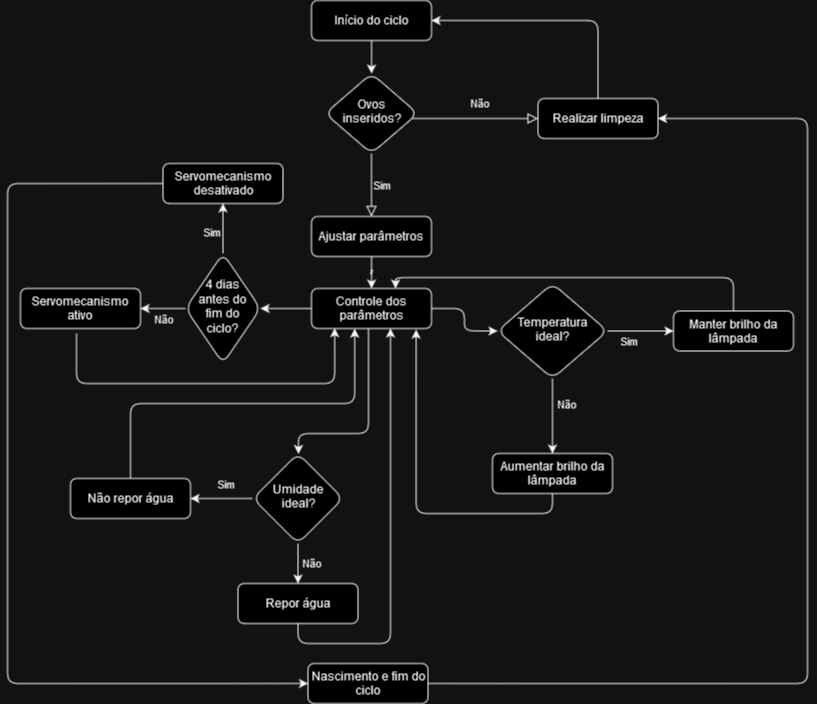

The diagram above was exported from draw.io. Its source (the exported page's mxGraphModel, read from the mxfile embedded in the PNG):
<mxGraphModel dx="2514" dy="887" grid="0" gridSize="10" guides="1" tooltips="1" connect="1" arrows="1" fold="1" page="1" pageScale="1" pageWidth="827" pageHeight="1169" background="none" math="0" shadow="0">
  <root>
    <mxCell id="WIyWlLk6GJQsqaUBKTNV-0" />
    <mxCell id="WIyWlLk6GJQsqaUBKTNV-1" parent="WIyWlLk6GJQsqaUBKTNV-0" />
    <mxCell id="NVwNmMpkc56JG9xDP_sb-2" value="" style="edgeStyle=orthogonalEdgeStyle;rounded=1;orthogonalLoop=1;jettySize=auto;html=1;labelBackgroundColor=none;fontColor=default;" edge="1" parent="WIyWlLk6GJQsqaUBKTNV-1" source="WIyWlLk6GJQsqaUBKTNV-3" target="WIyWlLk6GJQsqaUBKTNV-6">
      <mxGeometry relative="1" as="geometry" />
    </mxCell>
    <mxCell id="WIyWlLk6GJQsqaUBKTNV-3" value="Início do ciclo" style="rounded=1;whiteSpace=wrap;html=1;fontSize=12;glass=0;strokeWidth=1;shadow=0;labelBackgroundColor=none;" parent="WIyWlLk6GJQsqaUBKTNV-1" vertex="1">
      <mxGeometry x="241" y="77" width="120" height="40" as="geometry" />
    </mxCell>
    <mxCell id="WIyWlLk6GJQsqaUBKTNV-5" value="Não" style="edgeStyle=orthogonalEdgeStyle;rounded=1;html=1;jettySize=auto;orthogonalLoop=1;fontSize=11;endArrow=block;endFill=0;endSize=8;strokeWidth=1;shadow=0;labelBackgroundColor=none;fontColor=default;" parent="WIyWlLk6GJQsqaUBKTNV-1" source="WIyWlLk6GJQsqaUBKTNV-6" target="WIyWlLk6GJQsqaUBKTNV-7" edge="1">
      <mxGeometry x="0.0625" y="15" relative="1" as="geometry">
        <mxPoint as="offset" />
        <Array as="points">
          <mxPoint x="412.5" y="195" />
          <mxPoint x="412.5" y="195" />
        </Array>
      </mxGeometry>
    </mxCell>
    <mxCell id="WIyWlLk6GJQsqaUBKTNV-6" value="&lt;font style=&quot;font-size: 12px;&quot;&gt;Ovos inseridos?&lt;/font&gt;" style="rhombus;whiteSpace=wrap;html=1;shadow=0;fontFamily=Helvetica;fontSize=12;align=center;strokeWidth=1;spacing=6;spacingTop=-4;labelBackgroundColor=none;rounded=1;" parent="WIyWlLk6GJQsqaUBKTNV-1" vertex="1">
      <mxGeometry x="254.75" y="150" width="92.5" height="80" as="geometry" />
    </mxCell>
    <mxCell id="NVwNmMpkc56JG9xDP_sb-3" style="edgeStyle=orthogonalEdgeStyle;rounded=1;orthogonalLoop=1;jettySize=auto;html=1;exitX=0.5;exitY=0;exitDx=0;exitDy=0;entryX=1;entryY=0.5;entryDx=0;entryDy=0;labelBackgroundColor=none;fontColor=default;" edge="1" parent="WIyWlLk6GJQsqaUBKTNV-1" source="WIyWlLk6GJQsqaUBKTNV-7" target="WIyWlLk6GJQsqaUBKTNV-3">
      <mxGeometry relative="1" as="geometry" />
    </mxCell>
    <mxCell id="WIyWlLk6GJQsqaUBKTNV-7" value="Realizar limpeza" style="rounded=1;whiteSpace=wrap;html=1;fontSize=12;glass=0;strokeWidth=1;shadow=0;labelBackgroundColor=none;" parent="WIyWlLk6GJQsqaUBKTNV-1" vertex="1">
      <mxGeometry x="467.5" y="175" width="120" height="40" as="geometry" />
    </mxCell>
    <mxCell id="MwYGbnp451no8yMFaxm8-2" value="Sim" style="edgeStyle=orthogonalEdgeStyle;rounded=1;html=1;jettySize=auto;orthogonalLoop=1;fontSize=11;endArrow=block;endFill=0;endSize=8;strokeWidth=1;shadow=0;labelBackgroundColor=none;exitX=0.5;exitY=1;exitDx=0;exitDy=0;entryX=0.5;entryY=0;entryDx=0;entryDy=0;fontColor=default;" parent="WIyWlLk6GJQsqaUBKTNV-1" source="WIyWlLk6GJQsqaUBKTNV-6" target="MwYGbnp451no8yMFaxm8-7" edge="1">
      <mxGeometry y="10" relative="1" as="geometry">
        <mxPoint as="offset" />
        <mxPoint x="412.5" y="250" as="sourcePoint" />
        <mxPoint x="476.5" y="250" as="targetPoint" />
      </mxGeometry>
    </mxCell>
    <mxCell id="NVwNmMpkc56JG9xDP_sb-1" value="" style="edgeStyle=orthogonalEdgeStyle;rounded=1;orthogonalLoop=1;jettySize=auto;html=1;labelBackgroundColor=none;fontColor=default;" edge="1" parent="WIyWlLk6GJQsqaUBKTNV-1" source="MwYGbnp451no8yMFaxm8-7" target="MwYGbnp451no8yMFaxm8-11">
      <mxGeometry relative="1" as="geometry" />
    </mxCell>
    <mxCell id="MwYGbnp451no8yMFaxm8-7" value="Ajustar parâmetros" style="rounded=1;whiteSpace=wrap;html=1;fontSize=12;glass=0;strokeWidth=1;shadow=0;labelBackgroundColor=none;" parent="WIyWlLk6GJQsqaUBKTNV-1" vertex="1">
      <mxGeometry x="241" y="293" width="120" height="40" as="geometry" />
    </mxCell>
    <mxCell id="MwYGbnp451no8yMFaxm8-24" style="edgeStyle=orthogonalEdgeStyle;rounded=1;orthogonalLoop=1;jettySize=auto;html=1;exitX=1;exitY=0.5;exitDx=0;exitDy=0;entryX=0;entryY=0.5;entryDx=0;entryDy=0;labelBackgroundColor=none;fontColor=default;" parent="WIyWlLk6GJQsqaUBKTNV-1" source="MwYGbnp451no8yMFaxm8-11" target="MwYGbnp451no8yMFaxm8-14" edge="1">
      <mxGeometry relative="1" as="geometry">
        <Array as="points">
          <mxPoint x="394" y="385" />
          <mxPoint x="394" y="408" />
        </Array>
      </mxGeometry>
    </mxCell>
    <mxCell id="MwYGbnp451no8yMFaxm8-38" value="" style="edgeStyle=orthogonalEdgeStyle;rounded=1;orthogonalLoop=1;jettySize=auto;html=1;labelBackgroundColor=none;fontColor=default;" parent="WIyWlLk6GJQsqaUBKTNV-1" source="MwYGbnp451no8yMFaxm8-11" target="MwYGbnp451no8yMFaxm8-25" edge="1">
      <mxGeometry relative="1" as="geometry">
        <Array as="points">
          <mxPoint x="298" y="510" />
          <mxPoint x="228" y="510" />
        </Array>
      </mxGeometry>
    </mxCell>
    <mxCell id="MwYGbnp451no8yMFaxm8-44" value="" style="edgeStyle=orthogonalEdgeStyle;rounded=1;orthogonalLoop=1;jettySize=auto;html=1;labelBackgroundColor=none;fontColor=default;" parent="WIyWlLk6GJQsqaUBKTNV-1" source="MwYGbnp451no8yMFaxm8-11" target="MwYGbnp451no8yMFaxm8-43" edge="1">
      <mxGeometry relative="1" as="geometry" />
    </mxCell>
    <mxCell id="MwYGbnp451no8yMFaxm8-11" value="Controle dos parâmetros" style="rounded=1;whiteSpace=wrap;html=1;fontSize=12;glass=0;strokeWidth=1;shadow=0;labelBackgroundColor=none;" parent="WIyWlLk6GJQsqaUBKTNV-1" vertex="1">
      <mxGeometry x="241" y="365" width="120" height="40" as="geometry" />
    </mxCell>
    <mxCell id="MwYGbnp451no8yMFaxm8-20" value="" style="edgeStyle=orthogonalEdgeStyle;rounded=1;orthogonalLoop=1;jettySize=auto;html=1;labelBackgroundColor=none;fontColor=default;" parent="WIyWlLk6GJQsqaUBKTNV-1" source="MwYGbnp451no8yMFaxm8-14" target="MwYGbnp451no8yMFaxm8-17" edge="1">
      <mxGeometry relative="1" as="geometry" />
    </mxCell>
    <mxCell id="MwYGbnp451no8yMFaxm8-22" value="Não" style="edgeLabel;html=1;align=center;verticalAlign=middle;resizable=0;points=[];labelBackgroundColor=none;rounded=1;" parent="MwYGbnp451no8yMFaxm8-20" vertex="1" connectable="0">
      <mxGeometry x="-0.3481" y="-2" relative="1" as="geometry">
        <mxPoint x="15" y="1" as="offset" />
      </mxGeometry>
    </mxCell>
    <mxCell id="MwYGbnp451no8yMFaxm8-21" value="" style="edgeStyle=orthogonalEdgeStyle;rounded=1;orthogonalLoop=1;jettySize=auto;html=1;labelBackgroundColor=none;fontColor=default;" parent="WIyWlLk6GJQsqaUBKTNV-1" source="MwYGbnp451no8yMFaxm8-14" target="MwYGbnp451no8yMFaxm8-16" edge="1">
      <mxGeometry relative="1" as="geometry" />
    </mxCell>
    <mxCell id="MwYGbnp451no8yMFaxm8-23" value="Sim" style="edgeLabel;html=1;align=center;verticalAlign=middle;resizable=0;points=[];labelBackgroundColor=none;rounded=1;" parent="MwYGbnp451no8yMFaxm8-21" vertex="1" connectable="0">
      <mxGeometry x="-0.3846" y="-3" relative="1" as="geometry">
        <mxPoint y="7" as="offset" />
      </mxGeometry>
    </mxCell>
    <mxCell id="MwYGbnp451no8yMFaxm8-14" value="&lt;font style=&quot;font-size: 12px;&quot;&gt;Temperatura ideal?&lt;/font&gt;" style="rhombus;whiteSpace=wrap;html=1;shadow=0;fontFamily=Helvetica;fontSize=12;align=center;strokeWidth=1;spacing=6;spacingTop=-4;labelBackgroundColor=none;rounded=1;" parent="WIyWlLk6GJQsqaUBKTNV-1" vertex="1">
      <mxGeometry x="427" y="360" width="110" height="95" as="geometry" />
    </mxCell>
    <mxCell id="NVwNmMpkc56JG9xDP_sb-0" style="edgeStyle=orthogonalEdgeStyle;rounded=1;orthogonalLoop=1;jettySize=auto;html=1;exitX=0.5;exitY=0;exitDx=0;exitDy=0;entryX=0.692;entryY=0;entryDx=0;entryDy=0;entryPerimeter=0;labelBackgroundColor=none;fontColor=default;" edge="1" parent="WIyWlLk6GJQsqaUBKTNV-1" source="MwYGbnp451no8yMFaxm8-16" target="MwYGbnp451no8yMFaxm8-11">
      <mxGeometry relative="1" as="geometry">
        <Array as="points">
          <mxPoint x="663" y="354" />
          <mxPoint x="325" y="354" />
        </Array>
      </mxGeometry>
    </mxCell>
    <mxCell id="MwYGbnp451no8yMFaxm8-16" value="Manter brilho da lâmpada" style="rounded=1;whiteSpace=wrap;html=1;fontSize=12;glass=0;strokeWidth=1;shadow=0;labelBackgroundColor=none;" parent="WIyWlLk6GJQsqaUBKTNV-1" vertex="1">
      <mxGeometry x="603" y="387.5" width="120" height="40" as="geometry" />
    </mxCell>
    <mxCell id="NVwNmMpkc56JG9xDP_sb-6" style="edgeStyle=orthogonalEdgeStyle;rounded=1;orthogonalLoop=1;jettySize=auto;html=1;exitX=0.5;exitY=1;exitDx=0;exitDy=0;entryX=0.872;entryY=1.029;entryDx=0;entryDy=0;entryPerimeter=0;labelBackgroundColor=none;fontColor=default;" edge="1" parent="WIyWlLk6GJQsqaUBKTNV-1" source="MwYGbnp451no8yMFaxm8-17" target="MwYGbnp451no8yMFaxm8-11">
      <mxGeometry relative="1" as="geometry" />
    </mxCell>
    <mxCell id="MwYGbnp451no8yMFaxm8-17" value="Aumentar brilho da lâmpada" style="rounded=1;whiteSpace=wrap;html=1;fontSize=12;glass=0;strokeWidth=1;shadow=0;labelBackgroundColor=none;" parent="WIyWlLk6GJQsqaUBKTNV-1" vertex="1">
      <mxGeometry x="422" y="530" width="120" height="40" as="geometry" />
    </mxCell>
    <mxCell id="MwYGbnp451no8yMFaxm8-33" value="" style="edgeStyle=orthogonalEdgeStyle;rounded=1;orthogonalLoop=1;jettySize=auto;html=1;labelBackgroundColor=none;fontColor=default;" parent="WIyWlLk6GJQsqaUBKTNV-1" source="MwYGbnp451no8yMFaxm8-25" target="MwYGbnp451no8yMFaxm8-32" edge="1">
      <mxGeometry relative="1" as="geometry" />
    </mxCell>
    <mxCell id="MwYGbnp451no8yMFaxm8-34" value="Não" style="edgeLabel;html=1;align=center;verticalAlign=middle;resizable=0;points=[];labelBackgroundColor=none;rounded=1;" parent="MwYGbnp451no8yMFaxm8-33" vertex="1" connectable="0">
      <mxGeometry x="0.2759" y="-3" relative="1" as="geometry">
        <mxPoint x="16" y="-6" as="offset" />
      </mxGeometry>
    </mxCell>
    <mxCell id="MwYGbnp451no8yMFaxm8-36" value="" style="edgeStyle=orthogonalEdgeStyle;rounded=1;orthogonalLoop=1;jettySize=auto;html=1;labelBackgroundColor=none;fontColor=default;" parent="WIyWlLk6GJQsqaUBKTNV-1" source="MwYGbnp451no8yMFaxm8-25" target="MwYGbnp451no8yMFaxm8-35" edge="1">
      <mxGeometry relative="1" as="geometry" />
    </mxCell>
    <mxCell id="MwYGbnp451no8yMFaxm8-37" value="Sim" style="edgeLabel;html=1;align=center;verticalAlign=middle;resizable=0;points=[];labelBackgroundColor=none;rounded=1;" parent="MwYGbnp451no8yMFaxm8-36" vertex="1" connectable="0">
      <mxGeometry x="-0.398" y="3" relative="1" as="geometry">
        <mxPoint x="-9" y="-18" as="offset" />
      </mxGeometry>
    </mxCell>
    <mxCell id="MwYGbnp451no8yMFaxm8-25" value="&lt;font style=&quot;font-size: 12px;&quot;&gt;Umidade ideal?&lt;/font&gt;" style="rhombus;whiteSpace=wrap;html=1;shadow=0;fontFamily=Helvetica;fontSize=12;align=center;strokeWidth=1;spacing=6;spacingTop=-4;labelBackgroundColor=none;rounded=1;" parent="WIyWlLk6GJQsqaUBKTNV-1" vertex="1">
      <mxGeometry x="182.5" y="530" width="90" height="90" as="geometry" />
    </mxCell>
    <mxCell id="MwYGbnp451no8yMFaxm8-70" style="edgeStyle=orthogonalEdgeStyle;rounded=1;orthogonalLoop=1;jettySize=auto;html=1;exitX=0.5;exitY=1;exitDx=0;exitDy=0;labelBackgroundColor=none;fontColor=default;" parent="WIyWlLk6GJQsqaUBKTNV-1" source="MwYGbnp451no8yMFaxm8-32" edge="1">
      <mxGeometry relative="1" as="geometry">
        <mxPoint x="319" y="405" as="targetPoint" />
        <Array as="points">
          <mxPoint x="228" y="720" />
          <mxPoint x="320" y="720" />
        </Array>
      </mxGeometry>
    </mxCell>
    <mxCell id="MwYGbnp451no8yMFaxm8-32" value="Repor água" style="rounded=1;whiteSpace=wrap;html=1;fontSize=12;glass=0;strokeWidth=1;shadow=0;labelBackgroundColor=none;" parent="WIyWlLk6GJQsqaUBKTNV-1" vertex="1">
      <mxGeometry x="167.5" y="660" width="120" height="40" as="geometry" />
    </mxCell>
    <mxCell id="NVwNmMpkc56JG9xDP_sb-7" style="edgeStyle=orthogonalEdgeStyle;rounded=1;orthogonalLoop=1;jettySize=auto;html=1;exitX=0.5;exitY=0;exitDx=0;exitDy=0;entryX=0.36;entryY=1.004;entryDx=0;entryDy=0;entryPerimeter=0;labelBackgroundColor=none;fontColor=default;" edge="1" parent="WIyWlLk6GJQsqaUBKTNV-1" source="MwYGbnp451no8yMFaxm8-35" target="MwYGbnp451no8yMFaxm8-11">
      <mxGeometry relative="1" as="geometry" />
    </mxCell>
    <mxCell id="MwYGbnp451no8yMFaxm8-35" value="Não repor água" style="rounded=1;whiteSpace=wrap;html=1;fontSize=12;glass=0;strokeWidth=1;shadow=0;labelBackgroundColor=none;" parent="WIyWlLk6GJQsqaUBKTNV-1" vertex="1">
      <mxGeometry y="555" width="120" height="40" as="geometry" />
    </mxCell>
    <mxCell id="MwYGbnp451no8yMFaxm8-54" style="edgeStyle=orthogonalEdgeStyle;rounded=1;orthogonalLoop=1;jettySize=auto;html=1;entryX=1;entryY=0.5;entryDx=0;entryDy=0;exitX=1;exitY=0.5;exitDx=0;exitDy=0;labelBackgroundColor=none;fontColor=default;" parent="WIyWlLk6GJQsqaUBKTNV-1" source="MwYGbnp451no8yMFaxm8-39" target="WIyWlLk6GJQsqaUBKTNV-7" edge="1">
      <mxGeometry relative="1" as="geometry">
        <mxPoint x="610" y="200" as="targetPoint" />
        <mxPoint x="560" y="775" as="sourcePoint" />
        <Array as="points">
          <mxPoint x="737" y="760" />
          <mxPoint x="737" y="195" />
        </Array>
      </mxGeometry>
    </mxCell>
    <mxCell id="MwYGbnp451no8yMFaxm8-46" value="" style="edgeStyle=orthogonalEdgeStyle;rounded=1;orthogonalLoop=1;jettySize=auto;html=1;labelBackgroundColor=none;fontColor=default;" parent="WIyWlLk6GJQsqaUBKTNV-1" source="MwYGbnp451no8yMFaxm8-43" edge="1">
      <mxGeometry relative="1" as="geometry">
        <mxPoint x="152.5" y="280" as="targetPoint" />
      </mxGeometry>
    </mxCell>
    <mxCell id="MwYGbnp451no8yMFaxm8-52" value="Sim" style="edgeLabel;html=1;align=center;verticalAlign=middle;resizable=0;points=[];labelBackgroundColor=none;rounded=1;" parent="MwYGbnp451no8yMFaxm8-46" vertex="1" connectable="0">
      <mxGeometry x="-0.2824" relative="1" as="geometry">
        <mxPoint x="-12" y="-4" as="offset" />
      </mxGeometry>
    </mxCell>
    <mxCell id="MwYGbnp451no8yMFaxm8-50" value="" style="edgeStyle=orthogonalEdgeStyle;rounded=1;orthogonalLoop=1;jettySize=auto;html=1;labelBackgroundColor=none;fontColor=default;" parent="WIyWlLk6GJQsqaUBKTNV-1" source="MwYGbnp451no8yMFaxm8-43" target="MwYGbnp451no8yMFaxm8-49" edge="1">
      <mxGeometry relative="1" as="geometry" />
    </mxCell>
    <mxCell id="MwYGbnp451no8yMFaxm8-51" value="Não" style="edgeLabel;html=1;align=center;verticalAlign=middle;resizable=0;points=[];labelBackgroundColor=none;rounded=1;" parent="MwYGbnp451no8yMFaxm8-50" vertex="1" connectable="0">
      <mxGeometry x="0.0148" y="1" relative="1" as="geometry">
        <mxPoint y="9" as="offset" />
      </mxGeometry>
    </mxCell>
    <mxCell id="MwYGbnp451no8yMFaxm8-43" value="&lt;font style=&quot;font-size: 12px;&quot;&gt;4 dias antes do fim do ciclo?&lt;/font&gt;" style="rhombus;whiteSpace=wrap;html=1;shadow=0;fontFamily=Helvetica;fontSize=12;align=center;strokeWidth=1;spacing=6;spacingTop=-4;labelBackgroundColor=none;rounded=1;" parent="WIyWlLk6GJQsqaUBKTNV-1" vertex="1">
      <mxGeometry x="115" y="330" width="75" height="110" as="geometry" />
    </mxCell>
    <mxCell id="MwYGbnp451no8yMFaxm8-66" style="edgeStyle=orthogonalEdgeStyle;rounded=1;orthogonalLoop=1;jettySize=auto;html=1;exitX=0.475;exitY=0.875;exitDx=0;exitDy=0;exitPerimeter=0;labelBackgroundColor=none;fontColor=default;entryX=0.193;entryY=0.992;entryDx=0;entryDy=0;entryPerimeter=0;" parent="WIyWlLk6GJQsqaUBKTNV-1" edge="1" target="MwYGbnp451no8yMFaxm8-11">
      <mxGeometry relative="1" as="geometry">
        <mxPoint x="264" y="413" as="targetPoint" />
        <mxPoint x="6" y="410" as="sourcePoint" />
        <Array as="points">
          <mxPoint x="6" y="460" />
          <mxPoint x="264" y="460" />
        </Array>
      </mxGeometry>
    </mxCell>
    <mxCell id="MwYGbnp451no8yMFaxm8-49" value="Servomecanismo ativo" style="rounded=1;whiteSpace=wrap;html=1;fontSize=12;glass=0;strokeWidth=1;shadow=0;labelBackgroundColor=none;" parent="WIyWlLk6GJQsqaUBKTNV-1" vertex="1">
      <mxGeometry x="-50" y="365" width="120" height="40" as="geometry" />
    </mxCell>
    <mxCell id="MwYGbnp451no8yMFaxm8-68" style="edgeStyle=orthogonalEdgeStyle;rounded=1;orthogonalLoop=1;jettySize=auto;html=1;exitX=0;exitY=0.5;exitDx=0;exitDy=0;entryX=0;entryY=0.5;entryDx=0;entryDy=0;labelBackgroundColor=none;fontColor=default;" parent="WIyWlLk6GJQsqaUBKTNV-1" source="MwYGbnp451no8yMFaxm8-53" target="MwYGbnp451no8yMFaxm8-39" edge="1">
      <mxGeometry relative="1" as="geometry">
        <Array as="points">
          <mxPoint x="-63" y="260" />
          <mxPoint x="-63" y="760" />
        </Array>
      </mxGeometry>
    </mxCell>
    <mxCell id="MwYGbnp451no8yMFaxm8-53" value="Servomecanismo desativado" style="rounded=1;whiteSpace=wrap;html=1;fontSize=12;glass=0;strokeWidth=1;shadow=0;labelBackgroundColor=none;" parent="WIyWlLk6GJQsqaUBKTNV-1" vertex="1">
      <mxGeometry x="92.5" y="240" width="120" height="40" as="geometry" />
    </mxCell>
    <mxCell id="MwYGbnp451no8yMFaxm8-39" value="Nascimento e fim do ciclo" style="rounded=1;whiteSpace=wrap;html=1;fontSize=12;glass=0;strokeWidth=1;shadow=0;labelBackgroundColor=none;" parent="WIyWlLk6GJQsqaUBKTNV-1" vertex="1">
      <mxGeometry x="237.5" y="740" width="120" height="40" as="geometry" />
    </mxCell>
  </root>
</mxGraphModel>